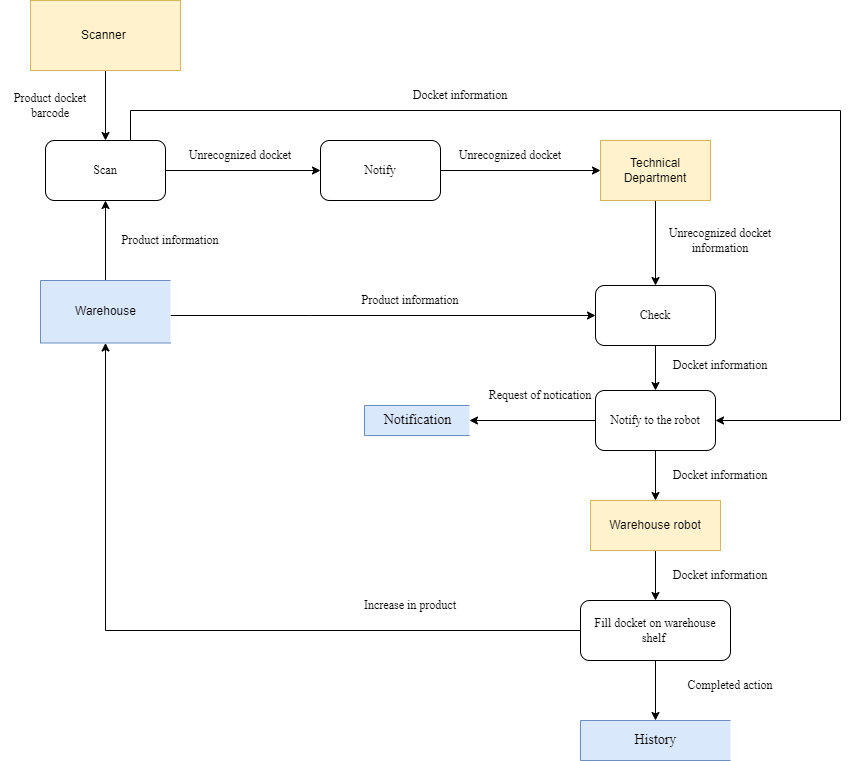

The diagram above was exported from draw.io. Its source (the exported page's mxGraphModel, read from the mxfile embedded in the PNG):
<mxGraphModel dx="898" dy="458" grid="1" gridSize="10" guides="1" tooltips="1" connect="1" arrows="1" fold="1" page="1" pageScale="1" pageWidth="827" pageHeight="1169" math="0" shadow="0">
  <root>
    <mxCell id="B1AoYAOZjuygVZADJkGu-0" />
    <mxCell id="B1AoYAOZjuygVZADJkGu-1" parent="B1AoYAOZjuygVZADJkGu-0" />
    <mxCell id="B1AoYAOZjuygVZADJkGu-2" style="edgeStyle=orthogonalEdgeStyle;rounded=0;orthogonalLoop=1;jettySize=auto;html=1;entryX=0.5;entryY=0;entryDx=0;entryDy=0;fontFamily=Times New Roman;" edge="1" parent="B1AoYAOZjuygVZADJkGu-1" source="B1AoYAOZjuygVZADJkGu-3" target="B1AoYAOZjuygVZADJkGu-9">
      <mxGeometry relative="1" as="geometry" />
    </mxCell>
    <mxCell id="B1AoYAOZjuygVZADJkGu-3" value="Scanner&amp;nbsp;" style="rounded=0;whiteSpace=wrap;html=1;fillColor=#fff2cc;strokeColor=#d6b656;" vertex="1" parent="B1AoYAOZjuygVZADJkGu-1">
      <mxGeometry x="80" y="360" width="150" height="70" as="geometry" />
    </mxCell>
    <mxCell id="B1AoYAOZjuygVZADJkGu-4" style="edgeStyle=orthogonalEdgeStyle;rounded=0;orthogonalLoop=1;jettySize=auto;html=1;entryX=0.5;entryY=1;entryDx=0;entryDy=0;fontFamily=Times New Roman;fontSize=12;" edge="1" parent="B1AoYAOZjuygVZADJkGu-1" source="B1AoYAOZjuygVZADJkGu-6" target="B1AoYAOZjuygVZADJkGu-9">
      <mxGeometry relative="1" as="geometry" />
    </mxCell>
    <mxCell id="B1AoYAOZjuygVZADJkGu-5" style="edgeStyle=orthogonalEdgeStyle;rounded=0;orthogonalLoop=1;jettySize=auto;html=1;fontFamily=Times New Roman;fontSize=12;" edge="1" parent="B1AoYAOZjuygVZADJkGu-1" source="B1AoYAOZjuygVZADJkGu-6">
      <mxGeometry relative="1" as="geometry">
        <mxPoint x="645" y="675" as="targetPoint" />
        <Array as="points">
          <mxPoint x="360" y="675" />
          <mxPoint x="360" y="675" />
        </Array>
      </mxGeometry>
    </mxCell>
    <mxCell id="B1AoYAOZjuygVZADJkGu-6" value="Warehouse" style="html=1;dashed=0;whitespace=wrap;shape=partialRectangle;right=0;fillColor=#dae8fc;strokeColor=#6c8ebf;" vertex="1" parent="B1AoYAOZjuygVZADJkGu-1">
      <mxGeometry x="90" y="640" width="130" height="62.5" as="geometry" />
    </mxCell>
    <mxCell id="B1AoYAOZjuygVZADJkGu-7" style="edgeStyle=orthogonalEdgeStyle;rounded=0;orthogonalLoop=1;jettySize=auto;html=1;entryX=0;entryY=0.5;entryDx=0;entryDy=0;fontFamily=Times New Roman;fontSize=12;" edge="1" parent="B1AoYAOZjuygVZADJkGu-1" source="B1AoYAOZjuygVZADJkGu-9" target="B1AoYAOZjuygVZADJkGu-15">
      <mxGeometry relative="1" as="geometry" />
    </mxCell>
    <mxCell id="B1AoYAOZjuygVZADJkGu-8" style="edgeStyle=orthogonalEdgeStyle;rounded=0;orthogonalLoop=1;jettySize=auto;html=1;entryX=1;entryY=0.5;entryDx=0;entryDy=0;fontFamily=Times New Roman;fontSize=12;" edge="1" parent="B1AoYAOZjuygVZADJkGu-1" source="B1AoYAOZjuygVZADJkGu-9" target="B1AoYAOZjuygVZADJkGu-24">
      <mxGeometry relative="1" as="geometry">
        <Array as="points">
          <mxPoint x="180" y="470" />
          <mxPoint x="890" y="470" />
          <mxPoint x="890" y="780" />
        </Array>
      </mxGeometry>
    </mxCell>
    <mxCell id="B1AoYAOZjuygVZADJkGu-9" value="Scan" style="rounded=1;whiteSpace=wrap;html=1;fontFamily=Times New Roman;" vertex="1" parent="B1AoYAOZjuygVZADJkGu-1">
      <mxGeometry x="95" y="500" width="120" height="60" as="geometry" />
    </mxCell>
    <mxCell id="B1AoYAOZjuygVZADJkGu-10" value="Product docket barcode" style="text;html=1;strokeColor=none;fillColor=none;align=center;verticalAlign=middle;whiteSpace=wrap;rounded=0;fontFamily=Times New Roman;fontSize=12;" vertex="1" parent="B1AoYAOZjuygVZADJkGu-1">
      <mxGeometry x="50" y="450" width="100" height="30" as="geometry" />
    </mxCell>
    <mxCell id="B1AoYAOZjuygVZADJkGu-11" style="edgeStyle=orthogonalEdgeStyle;rounded=0;orthogonalLoop=1;jettySize=auto;html=1;entryX=0.5;entryY=0;entryDx=0;entryDy=0;fontFamily=Times New Roman;fontSize=12;" edge="1" parent="B1AoYAOZjuygVZADJkGu-1" source="B1AoYAOZjuygVZADJkGu-12" target="B1AoYAOZjuygVZADJkGu-19">
      <mxGeometry relative="1" as="geometry" />
    </mxCell>
    <mxCell id="B1AoYAOZjuygVZADJkGu-12" value="Technical Department" style="rounded=0;whiteSpace=wrap;html=1;fillColor=#fff2cc;strokeColor=#d6b656;" vertex="1" parent="B1AoYAOZjuygVZADJkGu-1">
      <mxGeometry x="650" y="500" width="110" height="60" as="geometry" />
    </mxCell>
    <mxCell id="B1AoYAOZjuygVZADJkGu-13" value="Product information" style="text;html=1;strokeColor=none;fillColor=none;align=center;verticalAlign=middle;whiteSpace=wrap;rounded=0;fontFamily=Times New Roman;fontSize=12;" vertex="1" parent="B1AoYAOZjuygVZADJkGu-1">
      <mxGeometry x="170" y="585" width="100" height="30" as="geometry" />
    </mxCell>
    <mxCell id="B1AoYAOZjuygVZADJkGu-14" style="edgeStyle=orthogonalEdgeStyle;rounded=0;orthogonalLoop=1;jettySize=auto;html=1;fontFamily=Times New Roman;fontSize=12;" edge="1" parent="B1AoYAOZjuygVZADJkGu-1" source="B1AoYAOZjuygVZADJkGu-15" target="B1AoYAOZjuygVZADJkGu-12">
      <mxGeometry relative="1" as="geometry" />
    </mxCell>
    <mxCell id="B1AoYAOZjuygVZADJkGu-15" value="Notify" style="rounded=1;whiteSpace=wrap;html=1;fontFamily=Times New Roman;" vertex="1" parent="B1AoYAOZjuygVZADJkGu-1">
      <mxGeometry x="370" y="500" width="120" height="60" as="geometry" />
    </mxCell>
    <mxCell id="B1AoYAOZjuygVZADJkGu-16" value="Unrecognized docket" style="text;html=1;strokeColor=none;fillColor=none;align=center;verticalAlign=middle;whiteSpace=wrap;rounded=0;fontFamily=Times New Roman;fontSize=12;" vertex="1" parent="B1AoYAOZjuygVZADJkGu-1">
      <mxGeometry x="220" y="500" width="140" height="30" as="geometry" />
    </mxCell>
    <mxCell id="B1AoYAOZjuygVZADJkGu-17" value="Unrecognized docket" style="text;html=1;strokeColor=none;fillColor=none;align=center;verticalAlign=middle;whiteSpace=wrap;rounded=0;fontFamily=Times New Roman;fontSize=12;" vertex="1" parent="B1AoYAOZjuygVZADJkGu-1">
      <mxGeometry x="490" y="500" width="140" height="30" as="geometry" />
    </mxCell>
    <mxCell id="B1AoYAOZjuygVZADJkGu-18" style="edgeStyle=orthogonalEdgeStyle;rounded=0;orthogonalLoop=1;jettySize=auto;html=1;entryX=0.5;entryY=0;entryDx=0;entryDy=0;fontFamily=Times New Roman;fontSize=12;" edge="1" parent="B1AoYAOZjuygVZADJkGu-1" source="B1AoYAOZjuygVZADJkGu-19" target="B1AoYAOZjuygVZADJkGu-24">
      <mxGeometry relative="1" as="geometry" />
    </mxCell>
    <mxCell id="B1AoYAOZjuygVZADJkGu-19" value="Check" style="rounded=1;whiteSpace=wrap;html=1;fontFamily=Times New Roman;" vertex="1" parent="B1AoYAOZjuygVZADJkGu-1">
      <mxGeometry x="645" y="645" width="120" height="60" as="geometry" />
    </mxCell>
    <mxCell id="B1AoYAOZjuygVZADJkGu-20" value="Unrecognized docket information" style="text;html=1;strokeColor=none;fillColor=none;align=center;verticalAlign=middle;whiteSpace=wrap;rounded=0;fontFamily=Times New Roman;fontSize=12;" vertex="1" parent="B1AoYAOZjuygVZADJkGu-1">
      <mxGeometry x="700" y="585" width="140" height="30" as="geometry" />
    </mxCell>
    <mxCell id="B1AoYAOZjuygVZADJkGu-21" value="Product information" style="text;html=1;strokeColor=none;fillColor=none;align=center;verticalAlign=middle;whiteSpace=wrap;rounded=0;fontFamily=Times New Roman;fontSize=12;" vertex="1" parent="B1AoYAOZjuygVZADJkGu-1">
      <mxGeometry x="410" y="645" width="100" height="30" as="geometry" />
    </mxCell>
    <mxCell id="B1AoYAOZjuygVZADJkGu-22" style="edgeStyle=orthogonalEdgeStyle;rounded=0;orthogonalLoop=1;jettySize=auto;html=1;entryX=0.5;entryY=0;entryDx=0;entryDy=0;fontFamily=Times New Roman;fontSize=12;" edge="1" parent="B1AoYAOZjuygVZADJkGu-1" source="B1AoYAOZjuygVZADJkGu-24" target="B1AoYAOZjuygVZADJkGu-27">
      <mxGeometry relative="1" as="geometry" />
    </mxCell>
    <mxCell id="B1AoYAOZjuygVZADJkGu-23" style="edgeStyle=orthogonalEdgeStyle;rounded=0;orthogonalLoop=1;jettySize=auto;html=1;entryX=1;entryY=0.5;entryDx=0;entryDy=0;" edge="1" parent="B1AoYAOZjuygVZADJkGu-1" source="B1AoYAOZjuygVZADJkGu-24" target="B1AoYAOZjuygVZADJkGu-35">
      <mxGeometry relative="1" as="geometry" />
    </mxCell>
    <mxCell id="B1AoYAOZjuygVZADJkGu-24" value="Notify to the robot" style="rounded=1;whiteSpace=wrap;html=1;fontFamily=Times New Roman;" vertex="1" parent="B1AoYAOZjuygVZADJkGu-1">
      <mxGeometry x="645" y="750" width="120" height="60" as="geometry" />
    </mxCell>
    <mxCell id="B1AoYAOZjuygVZADJkGu-25" value="Docket information" style="text;html=1;strokeColor=none;fillColor=none;align=center;verticalAlign=middle;whiteSpace=wrap;rounded=0;fontFamily=Times New Roman;fontSize=12;" vertex="1" parent="B1AoYAOZjuygVZADJkGu-1">
      <mxGeometry x="700" y="710" width="140" height="30" as="geometry" />
    </mxCell>
    <mxCell id="B1AoYAOZjuygVZADJkGu-26" style="edgeStyle=orthogonalEdgeStyle;rounded=0;orthogonalLoop=1;jettySize=auto;html=1;entryX=0.5;entryY=0;entryDx=0;entryDy=0;fontFamily=Times New Roman;fontSize=12;" edge="1" parent="B1AoYAOZjuygVZADJkGu-1" source="B1AoYAOZjuygVZADJkGu-27" target="B1AoYAOZjuygVZADJkGu-31">
      <mxGeometry relative="1" as="geometry" />
    </mxCell>
    <mxCell id="B1AoYAOZjuygVZADJkGu-27" value="Warehouse robot" style="rounded=0;whiteSpace=wrap;html=1;fillColor=#fff2cc;strokeColor=#d6b656;" vertex="1" parent="B1AoYAOZjuygVZADJkGu-1">
      <mxGeometry x="640" y="860" width="130" height="50" as="geometry" />
    </mxCell>
    <mxCell id="B1AoYAOZjuygVZADJkGu-28" value="Docket information" style="text;html=1;strokeColor=none;fillColor=none;align=center;verticalAlign=middle;whiteSpace=wrap;rounded=0;fontFamily=Times New Roman;fontSize=12;" vertex="1" parent="B1AoYAOZjuygVZADJkGu-1">
      <mxGeometry x="700" y="820" width="140" height="30" as="geometry" />
    </mxCell>
    <mxCell id="B1AoYAOZjuygVZADJkGu-29" style="edgeStyle=orthogonalEdgeStyle;rounded=0;orthogonalLoop=1;jettySize=auto;html=1;entryX=0.5;entryY=1;entryDx=0;entryDy=0;fontFamily=Times New Roman;fontSize=12;" edge="1" parent="B1AoYAOZjuygVZADJkGu-1" source="B1AoYAOZjuygVZADJkGu-31" target="B1AoYAOZjuygVZADJkGu-6">
      <mxGeometry relative="1" as="geometry" />
    </mxCell>
    <mxCell id="B1AoYAOZjuygVZADJkGu-30" style="edgeStyle=orthogonalEdgeStyle;rounded=0;orthogonalLoop=1;jettySize=auto;html=1;entryX=0.5;entryY=0;entryDx=0;entryDy=0;" edge="1" parent="B1AoYAOZjuygVZADJkGu-1" source="B1AoYAOZjuygVZADJkGu-31" target="B1AoYAOZjuygVZADJkGu-36">
      <mxGeometry relative="1" as="geometry" />
    </mxCell>
    <mxCell id="B1AoYAOZjuygVZADJkGu-31" value="Fill docket on warehouse shelf&amp;nbsp;" style="rounded=1;whiteSpace=wrap;html=1;fontFamily=Times New Roman;" vertex="1" parent="B1AoYAOZjuygVZADJkGu-1">
      <mxGeometry x="630" y="960" width="150" height="60" as="geometry" />
    </mxCell>
    <mxCell id="B1AoYAOZjuygVZADJkGu-32" value="Docket information" style="text;html=1;strokeColor=none;fillColor=none;align=center;verticalAlign=middle;whiteSpace=wrap;rounded=0;fontFamily=Times New Roman;fontSize=12;" vertex="1" parent="B1AoYAOZjuygVZADJkGu-1">
      <mxGeometry x="700" y="920" width="140" height="30" as="geometry" />
    </mxCell>
    <mxCell id="B1AoYAOZjuygVZADJkGu-33" value="Increase in product" style="text;html=1;strokeColor=none;fillColor=none;align=center;verticalAlign=middle;whiteSpace=wrap;rounded=0;fontFamily=Times New Roman;fontSize=12;" vertex="1" parent="B1AoYAOZjuygVZADJkGu-1">
      <mxGeometry x="390" y="950" width="140" height="30" as="geometry" />
    </mxCell>
    <mxCell id="B1AoYAOZjuygVZADJkGu-34" value="Docket information" style="text;html=1;strokeColor=none;fillColor=none;align=center;verticalAlign=middle;whiteSpace=wrap;rounded=0;fontFamily=Times New Roman;fontSize=12;" vertex="1" parent="B1AoYAOZjuygVZADJkGu-1">
      <mxGeometry x="440" y="440" width="140" height="30" as="geometry" />
    </mxCell>
    <mxCell id="B1AoYAOZjuygVZADJkGu-35" value="Notification" style="html=1;dashed=0;whitespace=wrap;shape=partialRectangle;right=0;fontFamily=Times New Roman;fontSize=14;fillColor=#dae8fc;strokeColor=#6c8ebf;" vertex="1" parent="B1AoYAOZjuygVZADJkGu-1">
      <mxGeometry x="414" y="765" width="105" height="30" as="geometry" />
    </mxCell>
    <mxCell id="B1AoYAOZjuygVZADJkGu-36" value="History" style="html=1;dashed=0;whitespace=wrap;shape=partialRectangle;right=0;fontFamily=Times New Roman;fontSize=14;fillColor=#dae8fc;strokeColor=#6c8ebf;" vertex="1" parent="B1AoYAOZjuygVZADJkGu-1">
      <mxGeometry x="630" y="1080" width="150" height="40" as="geometry" />
    </mxCell>
    <mxCell id="B1AoYAOZjuygVZADJkGu-37" value="Completed action" style="text;html=1;strokeColor=none;fillColor=none;align=center;verticalAlign=middle;whiteSpace=wrap;rounded=0;fontFamily=Times New Roman;fontSize=12;" vertex="1" parent="B1AoYAOZjuygVZADJkGu-1">
      <mxGeometry x="710" y="1030" width="140" height="30" as="geometry" />
    </mxCell>
    <mxCell id="B1AoYAOZjuygVZADJkGu-38" value="Request of notication" style="text;html=1;strokeColor=none;fillColor=none;align=center;verticalAlign=middle;whiteSpace=wrap;rounded=0;fontFamily=Times New Roman;fontSize=12;" vertex="1" parent="B1AoYAOZjuygVZADJkGu-1">
      <mxGeometry x="520" y="740" width="140" height="30" as="geometry" />
    </mxCell>
  </root>
</mxGraphModel>